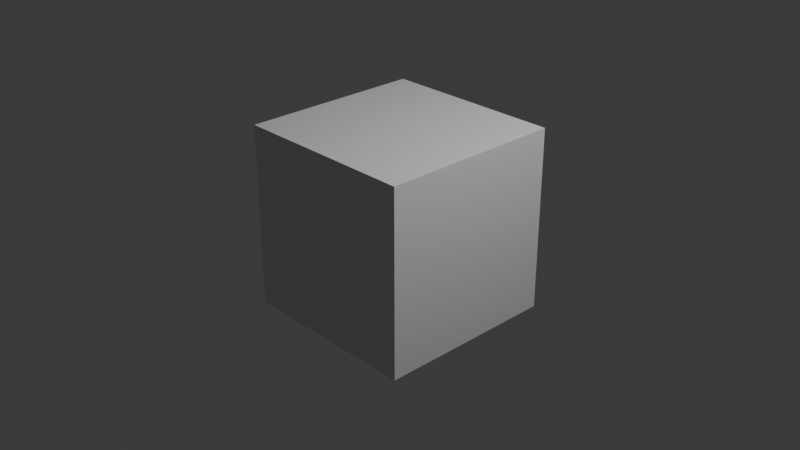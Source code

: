# Source: rainbowGen.blend  (saved by Blender 4.0.36; exported with 4.5.12 LTS)
import bpy
from mathutils import Matrix  # noqa: F401  (used for matrix-valued properties, if any)

bpy.ops.wm.read_factory_settings(use_empty=True)
scene = bpy.context.scene
scene.name = 'Scene'

# ---- collections
col_collection = bpy.data.collections.new('Collection'); scene.collection.children.link(col_collection)

# ---- materials (node trees are filled in below, after node groups)
mat_material = bpy.data.materials.new('Material')
mat_material.alpha_threshold = 0.0
mat_material.use_transparent_shadow = False
mat_material.roughness = 0.5
mat_material.line_color = (0.0, 0.0, 0.0, 1.0)

# ---- material node trees
mat_material.use_nodes = True; mat_material.node_tree.nodes.clear()
_N = mat_material.node_tree.nodes; _L = mat_material.node_tree.links
n0 = _N.new('ShaderNodeOutputMaterial'); n0.name = 'Material Output'; n0.location = (300, 300)
n1 = _N.new('ShaderNodeBsdfPrincipled'); n1.name = 'Principled BSDF'; n1.location = (10, 300)
n1.inputs[3].default_value = 1.45
_L.new(n1.outputs[0], n0.inputs[0])
n0.is_active_output = True

# ---- world
world_world = bpy.data.worlds.new('World'); scene.world = world_world
world_world.use_nodes = True; world_world.node_tree.nodes.clear()
_N = world_world.node_tree.nodes; _L = world_world.node_tree.links
n0 = _N.new('ShaderNodeOutputWorld'); n0.name = 'World Output'; n0.location = (300, 300)
n1 = _N.new('ShaderNodeBackground'); n1.name = 'Background'; n1.location = (10, 300)
n1.inputs[0].default_value = (0.05088, 0.05088, 0.05088, 1.0)
_L.new(n1.outputs[0], n0.inputs[0])
n0.is_active_output = True
world_world.color = (0.05088, 0.05088, 0.05088)
world_world.use_sun_shadow = False
world_world.sun_shadow_jitter_overblur = 0.0

# ---- cameras
cam_camera = bpy.data.cameras.new('Camera')
cam_camera.clip_end = 100.0
cam_camera.ortho_scale = 7.314

# ---- lights
light_light = bpy.data.lights.new('Light', 'POINT')
light_light.transmission_factor = 0.0
light_light.use_soft_falloff = False
light_light.energy = 1000.0
light_light.shadow_soft_size = 0.1
light_light.shadow_maximum_resolution = 0.006
light_light.use_absolute_resolution = True

# ---- meshes
me_cube = bpy.data.meshes.new('Cube')
me_cube.from_pydata([(1.0, 1.0, 1.0), (1.0, 1.0, -1.0), (1.0, -1.0, 1.0), (1.0, -1.0, -1.0), (-1.0, 1.0, 1.0), (-1.0, 1.0, -1.0), (-1.0, -1.0, 1.0), (-1.0, -1.0, -1.0)], [], [(0, 4, 6, 2), (3, 2, 6, 7), (7, 6, 4, 5), (5, 1, 3, 7), (1, 0, 2, 3), (5, 4, 0, 1)])
_uv = me_cube.uv_layers.new(name='UVMap')
_uv.uv.foreach_set('vector', [0.625, 0.5, 0.875, 0.5, 0.875, 0.75, 0.625, 0.75, 0.375, 0.75, 0.625, 0.75, 0.625, 1.0, 0.375, 1.0, 0.375, 0.0, 0.625, 0.0, 0.625, 0.25, 0.375, 0.25, 0.125, 0.5, 0.375, 0.5, 0.375, 0.75, 0.125, 0.75, 0.375, 0.5, 0.625, 0.5, 0.625, 0.75, 0.375, 0.75, 0.375, 0.25, 0.625, 0.25, 0.625, 0.5, 0.375, 0.5])
me_cube.materials.append(mat_material)
me_cube.use_mirror_vertex_groups = False
me_cube.update()

# ---- objects
ob_cube = bpy.data.objects.new('Cube', me_cube)
ob_light = bpy.data.objects.new('Light', light_light)
ob_camera = bpy.data.objects.new('Camera', cam_camera)

# ---- transforms, parenting, visibility, modifiers, constraints
ob_cube.location = (0.0, 0.0, 0.0)
ob_cube.lock_rotations_4d = False
ob_cube.empty_display_type = 'ARROWS'
ob_cube.lineart.crease_threshold = 0.0
ob_light.location = (4.076, 1.005, 5.904)
ob_light.rotation_euler = (0.6503, 0.05522, 1.866)
ob_light.lock_rotations_4d = False
ob_light.empty_display_type = 'ARROWS'
ob_light.color = (0.0, 0.0, 0.0, 0.0)
ob_light.lineart.crease_threshold = 0.0
ob_camera.location = (7.359, -6.926, 4.958)
ob_camera.rotation_euler = (1.109, 0.0, 0.8149)
ob_camera.lock_rotations_4d = False
ob_camera.empty_display_type = 'ARROWS'
ob_camera.color = (0.0, 0.0, 0.0, 0.0)
ob_camera.display_type = 'WIRE'
ob_camera.lineart.crease_threshold = 0.0

# ---- collection membership
col_collection.objects.link(ob_cube)
col_collection.objects.link(ob_light)
col_collection.objects.link(ob_camera)

# ---- scene / render settings (as saved in the file)
scene.camera = ob_camera
scene.frame_start = 1; scene.frame_end = 300; scene.frame_set(1)
scene.render.engine = 'BLENDER_EEVEE_NEXT'
scene.render.image_settings.file_format = 'JPEG'
scene.render.image_settings.color_mode = 'RGB'
scene.render.image_settings.quality = 50
scene.render.resolution_percentage = 500
scene.cycles.sampling_pattern = 'TABULATED_SOBOL'
bpy.context.view_layer.update()

